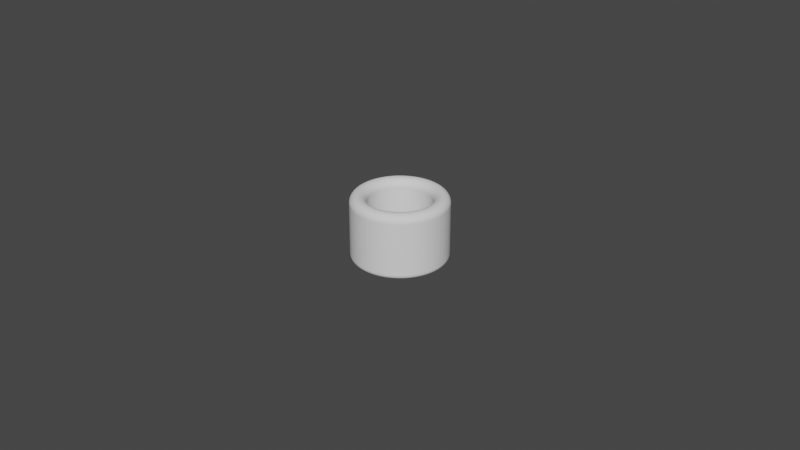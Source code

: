 # Source: Cylinder_ThumbRing_D19.5L20.0T5.0_P.blend  (saved by Blender 4.0.36; exported with 4.5.12 LTS)
import bpy
from mathutils import Matrix  # noqa: F401  (used for matrix-valued properties, if any)

bpy.ops.wm.read_factory_settings(use_empty=True)
scene = bpy.context.scene
scene.name = 'Scene'

# ---- collections
col_collection = bpy.data.collections.new('Collection'); scene.collection.children.link(col_collection)

# ---- world
world_world = bpy.data.worlds.new('World'); scene.world = world_world
world_world.use_nodes = True; world_world.node_tree.nodes.clear()
_N = world_world.node_tree.nodes; _L = world_world.node_tree.links
n0 = _N.new('ShaderNodeOutputWorld'); n0.name = 'World Output'; n0.location = (300, 300)
n1 = _N.new('ShaderNodeBackground'); n1.name = 'Background'; n1.location = (10, 300)
n1.inputs[0].default_value = (0.05088, 0.05088, 0.05088, 1.0)
_L.new(n1.outputs[0], n0.inputs[0])
n0.is_active_output = True
world_world.color = (0.05088, 0.05088, 0.05088)
world_world.use_sun_shadow = False
world_world.sun_shadow_jitter_overblur = 0.0

# ---- meshes
me_cylinder_thumbring_d19_5l20_0t5_0_p = bpy.data.meshes.new('Cylinder_ThumbRing_D19.5L20.0T5.0_P')
me_cylinder_thumbring_d19_5l20_0t5_0_p.from_pydata([(0.0, 0.00975, 0.0), (-0.000765, 0.00972, 0.0), (-0.001525, 0.00963, 0.0), (-0.002276, 0.009481, 0.0), (-0.003013, 0.009273, 0.0), (-0.003731, 0.009008, 0.0), (-0.004426, 0.008687, 0.0), (-0.005094, 0.008313, 0.0), (-0.005731, 0.007888, 0.0), (-0.006332, 0.007414, 0.0), (-0.006894, 0.006894, 0.0), (-0.007414, 0.006332, 0.0), (-0.007888, 0.005731, 0.0), (-0.008313, 0.005094, 0.0), (-0.008687, 0.004426, 0.0), (-0.009008, 0.003731, 0.0), (-0.009273, 0.003013, 0.0), (-0.009481, 0.002276, 0.0), (-0.00963, 0.001525, 0.0), (-0.00972, 0.000765, 0.0), (-0.00975, 0.0, 0.0), (-0.00972, -0.000765, 0.0), (-0.00963, -0.001525, 0.0), (-0.009481, -0.002276, 0.0), (-0.009273, -0.003013, 0.0), (-0.009008, -0.003731, 0.0), (-0.008687, -0.004426, 0.0), (-0.008313, -0.005094, 0.0), (-0.007888, -0.005731, 0.0), (-0.007414, -0.006332, 0.0), (-0.006894, -0.006894, 0.0), (-0.006332, -0.007414, 0.0), (-0.005731, -0.007888, 0.0), (-0.005094, -0.008313, 0.0), (-0.004426, -0.008687, 0.0), (-0.003731, -0.009008, 0.0), (-0.003013, -0.009273, 0.0), (-0.002276, -0.009481, 0.0), (-0.001525, -0.00963, 0.0), (-0.000765, -0.00972, 0.0), (0.0, -0.00975, 0.0), (0.000765, -0.00972, 0.0), (0.001525, -0.00963, 0.0), (0.002276, -0.009481, 0.0), (0.003013, -0.009273, 0.0), (0.003731, -0.009008, 0.0), (0.004426, -0.008687, 0.0), (0.005094, -0.008313, 0.0), (0.005731, -0.007888, 0.0), (0.006332, -0.007414, 0.0), (0.006894, -0.006894, 0.0), (0.007414, -0.006332, 0.0), (0.007888, -0.005731, 0.0), (0.008313, -0.005094, 0.0), (0.008687, -0.004426, 0.0), (0.009008, -0.003731, 0.0), (0.009273, -0.003013, 0.0), (0.009481, -0.002276, 0.0), (0.00963, -0.001525, 0.0), (0.00972, -0.000765, 0.0), (0.00975, 0.0, 0.0), (0.00972, 0.000765, 0.0), (0.00963, 0.001525, 0.0), (0.009481, 0.002276, 0.0), (0.009273, 0.003013, 0.0), (0.009008, 0.003731, 0.0), (0.008687, 0.004426, 0.0), (0.008313, 0.005094, 0.0), (0.007888, 0.005731, 0.0), (0.007414, 0.006332, 0.0), (0.006894, 0.006894, 0.0), (0.006332, 0.007414, 0.0), (0.005731, 0.007888, 0.0), (0.005094, 0.008313, 0.0), (0.004426, 0.008687, 0.0), (0.003731, 0.009008, 0.0), (0.003013, 0.009273, 0.0), (0.002276, 0.009481, 0.0), (0.001525, 0.00963, 0.0), (0.000765, 0.00972, 0.0), (0.0, 0.01475, 0.0), (-0.001157, 0.0147, 0.0), (-0.002307, 0.01457, 0.0), (-0.003443, 0.01434, 0.0), (-0.004558, 0.01403, 0.0), (-0.005645, 0.01363, 0.0), (-0.006696, 0.01314, 0.0), (-0.007707, 0.01258, 0.0), (-0.00867, 0.01193, 0.0), (-0.009579, 0.01122, 0.0), (-0.01043, 0.01043, 0.0), (-0.01122, 0.009579, 0.0), (-0.01193, 0.00867, 0.0), (-0.01258, 0.007707, 0.0), (-0.01314, 0.006696, 0.0), (-0.01363, 0.005645, 0.0), (-0.01403, 0.004558, 0.0), (-0.01434, 0.003443, 0.0), (-0.01457, 0.002307, 0.0), (-0.0147, 0.001157, 0.0), (-0.01475, 0.0, 0.0), (-0.0147, -0.001157, 0.0), (-0.01457, -0.002307, 0.0), (-0.01434, -0.003443, 0.0), (-0.01403, -0.004558, 0.0), (-0.01363, -0.005645, 0.0), (-0.01314, -0.006696, 0.0), (-0.01258, -0.007707, 0.0), (-0.01193, -0.00867, 0.0), (-0.01122, -0.009579, 0.0), (-0.01043, -0.01043, 0.0), (-0.009579, -0.01122, 0.0), (-0.00867, -0.01193, 0.0), (-0.007707, -0.01258, 0.0), (-0.006696, -0.01314, 0.0), (-0.005645, -0.01363, 0.0), (-0.004558, -0.01403, 0.0), (-0.003443, -0.01434, 0.0), (-0.002307, -0.01457, 0.0), (-0.001157, -0.0147, 0.0), (0.0, -0.01475, 0.0), (0.001157, -0.0147, 0.0), (0.002307, -0.01457, 0.0), (0.003443, -0.01434, 0.0), (0.004558, -0.01403, 0.0), (0.005645, -0.01363, 0.0), (0.006696, -0.01314, 0.0), (0.007707, -0.01258, 0.0), (0.00867, -0.01193, 0.0), (0.009579, -0.01122, 0.0), (0.01043, -0.01043, 0.0), (0.01122, -0.009579, 0.0), (0.01193, -0.00867, 0.0), (0.01258, -0.007707, 0.0), (0.01314, -0.006696, 0.0), (0.01363, -0.005645, 0.0), (0.01403, -0.004558, 0.0), (0.01434, -0.003443, 0.0), (0.01457, -0.002307, 0.0), (0.0147, -0.001157, 0.0), (0.01475, 0.0, 0.0), (0.0147, 0.001157, 0.0), (0.01457, 0.002307, 0.0), (0.01434, 0.003443, 0.0), (0.01403, 0.004558, 0.0), (0.01363, 0.005645, 0.0), (0.01314, 0.006696, 0.0), (0.01258, 0.007707, 0.0), (0.01193, 0.00867, 0.0), (0.01122, 0.009579, 0.0), (0.01043, 0.01043, 0.0), (0.009579, 0.01122, 0.0), (0.00867, 0.01193, 0.0), (0.007707, 0.01258, 0.0), (0.006696, 0.01314, 0.0), (0.005645, 0.01363, 0.0), (0.004558, 0.01403, 0.0), (0.003443, 0.01434, 0.0), (0.002307, 0.01457, 0.0), (0.001157, 0.0147, 0.0)], [], [(79, 159, 80, 0), (78, 158, 159, 79), (77, 157, 158, 78), (76, 156, 157, 77), (75, 155, 156, 76), (74, 154, 155, 75), (73, 153, 154, 74), (72, 152, 153, 73), (71, 151, 152, 72), (70, 150, 151, 71), (69, 149, 150, 70), (68, 148, 149, 69), (67, 147, 148, 68), (66, 146, 147, 67), (65, 145, 146, 66), (64, 144, 145, 65), (63, 143, 144, 64), (62, 142, 143, 63), (61, 141, 142, 62), (60, 140, 141, 61), (59, 139, 140, 60), (58, 138, 139, 59), (57, 137, 138, 58), (56, 136, 137, 57), (55, 135, 136, 56), (54, 134, 135, 55), (53, 133, 134, 54), (52, 132, 133, 53), (51, 131, 132, 52), (50, 130, 131, 51), (49, 129, 130, 50), (48, 128, 129, 49), (47, 127, 128, 48), (46, 126, 127, 47), (45, 125, 126, 46), (44, 124, 125, 45), (43, 123, 124, 44), (42, 122, 123, 43), (41, 121, 122, 42), (40, 120, 121, 41), (39, 119, 120, 40), (38, 118, 119, 39), (37, 117, 118, 38), (36, 116, 117, 37), (35, 115, 116, 36), (34, 114, 115, 35), (33, 113, 114, 34), (32, 112, 113, 33), (31, 111, 112, 32), (30, 110, 111, 31), (29, 109, 110, 30), (28, 108, 109, 29), (27, 107, 108, 28), (26, 106, 107, 27), (25, 105, 106, 26), (24, 104, 105, 25), (23, 103, 104, 24), (22, 102, 103, 23), (21, 101, 102, 22), (20, 100, 101, 21), (19, 99, 100, 20), (18, 98, 99, 19), (17, 97, 98, 18), (16, 96, 97, 17), (15, 95, 96, 16), (14, 94, 95, 15), (13, 93, 94, 14), (12, 92, 93, 13), (11, 91, 92, 12), (10, 90, 91, 11), (9, 89, 90, 10), (8, 88, 89, 9), (7, 87, 88, 8), (6, 86, 87, 7), (5, 85, 86, 6), (4, 84, 85, 5), (3, 83, 84, 4), (2, 82, 83, 3), (1, 81, 82, 2), (0, 80, 81, 1)])
_uv = me_cylinder_thumbring_d19_5l20_0t5_0_p.uv_layers.new(name='UVMap')
_uv.uv.foreach_set('vector', [0.0, 0.0, 0.0, 0.0, 0.0, 0.0, 0.0, 0.0, 0.0, 0.0, 0.0, 0.0, 0.0, 0.0, 0.0, 0.0, 0.0, 0.0, 0.0, 0.0, 0.0, 0.0, 0.0, 0.0, 0.0, 0.0, 0.0, 0.0, 0.0, 0.0, 0.0, 0.0, 0.0, 0.0, 0.0, 0.0, 0.0, 0.0, 0.0, 0.0, 0.0, 0.0, 0.0, 0.0, 0.0, 0.0, 0.0, 0.0, 0.0, 0.0, 0.0, 0.0, 0.0, 0.0, 0.0, 0.0, 0.0, 0.0, 0.0, 0.0, 0.0, 0.0, 0.0, 0.0, 0.0, 0.0, 0.0, 0.0, 0.0, 0.0, 0.0, 0.0, 0.0, 0.0, 0.0, 0.0, 0.0, 0.0, 0.0, 0.0, 0.0, 0.0, 0.0, 0.0, 0.0, 0.0, 0.0, 0.0, 0.0, 0.0, 0.0, 0.0, 0.0, 0.0, 0.0, 0.0, 0.0, 0.0, 0.0, 0.0, 0.0, 0.0, 0.0, 0.0, 0.0, 0.0, 0.0, 0.0, 0.0, 0.0, 0.0, 0.0, 0.0, 0.0, 0.0, 0.0, 0.0, 0.0, 0.0, 0.0, 0.0, 0.0, 0.0, 0.0, 0.0, 0.0, 0.0, 0.0, 0.0, 0.0, 0.0, 0.0, 0.0, 0.0, 0.0, 0.0, 0.0, 0.0, 0.0, 0.0, 0.0, 0.0, 0.0, 0.0, 0.0, 0.0, 0.0, 0.0, 0.0, 0.0, 0.0, 0.0, 0.0, 0.0, 0.0, 0.0, 0.0, 0.0, 0.0, 0.0, 0.0, 0.0, 0.0, 0.0, 0.0, 0.0, 0.0, 0.0, 0.0, 0.0, 0.0, 0.0, 0.0, 0.0, 0.0, 0.0, 0.0, 0.0, 0.0, 0.0, 0.0, 0.0, 0.0, 0.0, 0.0, 0.0, 0.0, 0.0, 0.0, 0.0, 0.0, 0.0, 0.0, 0.0, 0.0, 0.0, 0.0, 0.0, 0.0, 0.0, 0.0, 0.0, 0.0, 0.0, 0.0, 0.0, 0.0, 0.0, 0.0, 0.0, 0.0, 0.0, 0.0, 0.0, 0.0, 0.0, 0.0, 0.0, 0.0, 0.0, 0.0, 0.0, 0.0, 0.0, 0.0, 0.0, 0.0, 0.0, 0.0, 0.0, 0.0, 0.0, 0.0, 0.0, 0.0, 0.0, 0.0, 0.0, 0.0, 0.0, 0.0, 0.0, 0.0, 0.0, 0.0, 0.0, 0.0, 0.0, 0.0, 0.0, 0.0, 0.0, 0.0, 0.0, 0.0, 0.0, 0.0, 0.0, 0.0, 0.0, 0.0, 0.0, 0.0, 0.0, 0.0, 0.0, 0.0, 0.0, 0.0, 0.0, 0.0, 0.0, 0.0, 0.0, 0.0, 0.0, 0.0, 0.0, 0.0, 0.0, 0.0, 0.0, 0.0, 0.0, 0.0, 0.0, 0.0, 0.0, 0.0, 0.0, 0.0, 0.0, 0.0, 0.0, 0.0, 0.0, 0.0, 0.0, 0.0, 0.0, 0.0, 0.0, 0.0, 0.0, 0.0, 0.0, 0.0, 0.0, 0.0, 0.0, 0.0, 0.0, 0.0, 0.0, 0.0, 0.0, 0.0, 0.0, 0.0, 0.0, 0.0, 0.0, 0.0, 0.0, 0.0, 0.0, 0.0, 0.0, 0.0, 0.0, 0.0, 0.0, 0.0, 0.0, 0.0, 0.0, 0.0, 0.0, 0.0, 0.0, 0.0, 0.0, 0.0, 0.0, 0.0, 0.0, 0.0, 0.0, 0.0, 0.0, 0.0, 0.0, 0.0, 0.0, 0.0, 0.0, 0.0, 0.0, 0.0, 0.0, 0.0, 0.0, 0.0, 0.0, 0.0, 0.0, 0.0, 0.0, 0.0, 0.0, 0.0, 0.0, 0.0, 0.0, 0.0, 0.0, 0.0, 0.0, 0.0, 0.0, 0.0, 0.0, 0.0, 0.0, 0.0, 0.0, 0.0, 0.0, 0.0, 0.0, 0.0, 0.0, 0.0, 0.0, 0.0, 0.0, 0.0, 0.0, 0.0, 0.0, 0.0, 0.0, 0.0, 0.0, 0.0, 0.0, 0.0, 0.0, 0.0, 0.0, 0.0, 0.0, 0.0, 0.0, 0.0, 0.0, 0.0, 0.0, 0.0, 0.0, 0.0, 0.0, 0.0, 0.0, 0.0, 0.0, 0.0, 0.0, 0.0, 0.0, 0.0, 0.0, 0.0, 0.0, 0.0, 0.0, 0.0, 0.0, 0.0, 0.0, 0.0, 0.0, 0.0, 0.0, 0.0, 0.0, 0.0, 0.0, 0.0, 0.0, 0.0, 0.0, 0.0, 0.0, 0.0, 0.0, 0.0, 0.0, 0.0, 0.0, 0.0, 0.0, 0.0, 0.0, 0.0, 0.0, 0.0, 0.0, 0.0, 0.0, 0.0, 0.0, 0.0, 0.0, 0.0, 0.0, 0.0, 0.0, 0.0, 0.0, 0.0, 0.0, 0.0, 0.0, 0.0, 0.0, 0.0, 0.0, 0.0, 0.0, 0.0, 0.0, 0.0, 0.0, 0.0, 0.0, 0.0, 0.0, 0.0, 0.0, 0.0, 0.0, 0.0, 0.0, 0.0, 0.0, 0.0, 0.0, 0.0, 0.0, 0.0, 0.0, 0.0, 0.0, 0.0, 0.0, 0.0, 0.0, 0.0, 0.0, 0.0, 0.0, 0.0, 0.0, 0.0, 0.0, 0.0, 0.0, 0.0, 0.0, 0.0, 0.0, 0.0, 0.0, 0.0, 0.0, 0.0, 0.0, 0.0, 0.0, 0.0, 0.0, 0.0, 0.0, 0.0, 0.0, 0.0, 0.0, 0.0, 0.0, 0.0, 0.0, 0.0, 0.0, 0.0, 0.0, 0.0, 0.0, 0.0, 0.0, 0.0, 0.0, 0.0, 0.0, 0.0, 0.0, 0.0, 0.0, 0.0, 0.0, 0.0, 0.0, 0.0, 0.0, 0.0, 0.0, 0.0, 0.0, 0.0, 0.0, 0.0, 0.0, 0.0, 0.0, 0.0, 0.0, 0.0, 0.0, 0.0, 0.0, 0.0, 0.0, 0.0, 0.0, 0.0, 0.0, 0.0, 0.0, 0.0, 0.0, 0.0, 0.0, 0.0, 0.0, 0.0, 0.0, 0.0, 0.0, 0.0, 0.0, 0.0, 0.0, 0.0, 0.0, 0.0, 0.0, 0.0, 0.0, 0.0, 0.0, 0.0, 0.0, 0.0, 0.0, 0.0, 0.0, 0.0, 0.0, 0.0, 0.0, 0.0, 0.0, 0.0, 0.0, 0.0, 0.0, 0.0, 0.0, 0.0, 0.0])
me_cylinder_thumbring_d19_5l20_0t5_0_p.update()

# ---- objects
ob_cylinder_thumbring_d19_5l20_0t5_0_p = bpy.data.objects.new('Cylinder_ThumbRing_D19.5L20.0T5.0_P', me_cylinder_thumbring_d19_5l20_0t5_0_p)

# ---- transforms, parenting, visibility, modifiers, constraints
ob_cylinder_thumbring_d19_5l20_0t5_0_p.location = (0.0, 0.0, 0.02)
_m = ob_cylinder_thumbring_d19_5l20_0t5_0_p.modifiers.new('Solidify', 'SOLIDIFY')
_m.solidify_mode = 'NON_MANIFOLD'
_m.thickness = 0.0207
_m.thickness_clamp = 0.041
_m.nonmanifold_thickness_mode = 'EVEN'
_m.nonmanifold_boundary_mode = 'ROUND'
_m = ob_cylinder_thumbring_d19_5l20_0t5_0_p.modifiers.new('Bevel', 'BEVEL')
_m.segments = 12
_m.angle_limit = 0.2618
_m.offset_type = 'DEPTH'

# ---- collection membership
scene.collection.objects.link(ob_cylinder_thumbring_d19_5l20_0t5_0_p)

# ---- scene / render settings (as saved in the file)
scene.frame_start = 1; scene.frame_end = 250; scene.frame_set(1)
scene.render.engine = 'BLENDER_EEVEE_NEXT'
scene.cycles.sampling_pattern = 'TABULATED_SOBOL'
scene.cycles.use_light_tree = False
scene.view_settings.view_transform = 'Filmic'
bpy.context.view_layer.update()

# ---- added for rendering (the .blend has no active camera and no usable light): camera, sun
cam_auto = bpy.data.cameras.new('AutoCamera')
cam_auto.lens = 50.0
cam_auto.sensor_width = 36.0
cam_auto.clip_end = 1000.0
ob_auto_camera = bpy.data.objects.new('AutoCamera', cam_auto)
scene.collection.objects.link(ob_auto_camera)
ob_auto_camera.location = (0.185045, -0.222054, 0.158029)
ob_auto_camera.rotation_euler = (1.09748, -7.21219e-08, 0.694738)
scene.camera = ob_auto_camera
light_auto_sun = bpy.data.lights.new('AutoSun', 'SUN')
light_auto_sun.energy = 3.0
light_auto_sun.angle = 0.0523599
ob_auto_sun = bpy.data.objects.new('AutoSun', light_auto_sun)
scene.collection.objects.link(ob_auto_sun)
ob_auto_sun.rotation_euler = (0.872665, 0.174533, 0.523599)
bpy.context.view_layer.update()
